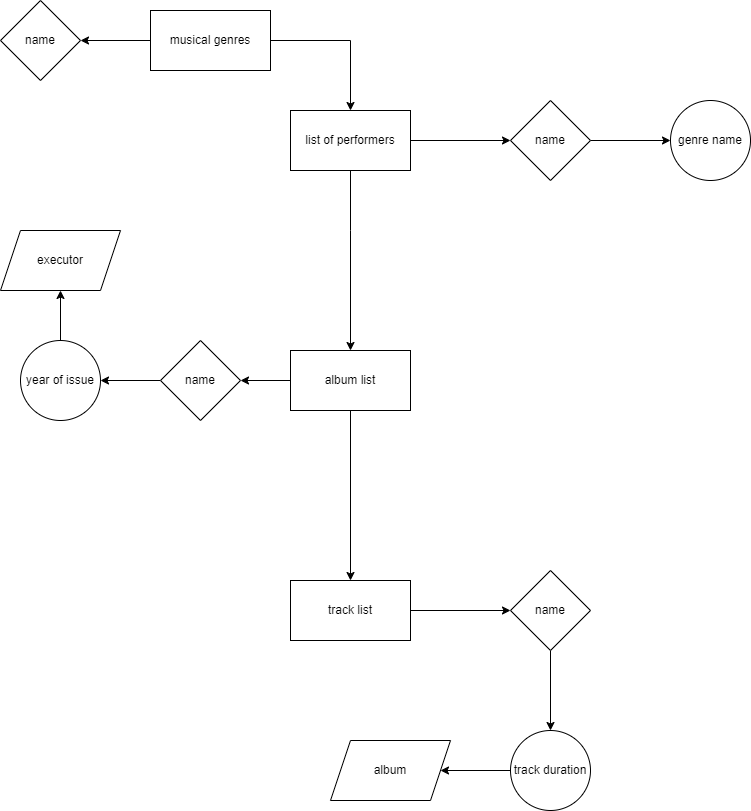

The diagram above was exported from draw.io. Its source (the exported page's mxGraphModel, read from the mxfile embedded in the PNG):
<mxGraphModel dx="1050" dy="541" grid="1" gridSize="10" guides="1" tooltips="1" connect="1" arrows="1" fold="1" page="1" pageScale="1" pageWidth="827" pageHeight="1169" math="0" shadow="0">
  <root>
    <mxCell id="0" />
    <mxCell id="1" parent="0" />
    <mxCell id="vT_UenHWCE5KFbVJDAdU-9" value="" style="edgeStyle=orthogonalEdgeStyle;rounded=0;orthogonalLoop=1;jettySize=auto;html=1;" edge="1" parent="1" source="vT_UenHWCE5KFbVJDAdU-1" target="vT_UenHWCE5KFbVJDAdU-8">
      <mxGeometry relative="1" as="geometry" />
    </mxCell>
    <mxCell id="vT_UenHWCE5KFbVJDAdU-1" value="musical genres" style="rounded=0;whiteSpace=wrap;html=1;" vertex="1" parent="1">
      <mxGeometry x="240" y="140" width="120" height="60" as="geometry" />
    </mxCell>
    <mxCell id="vT_UenHWCE5KFbVJDAdU-2" value="" style="endArrow=classic;html=1;rounded=0;exitX=1;exitY=0.5;exitDx=0;exitDy=0;" edge="1" parent="1" source="vT_UenHWCE5KFbVJDAdU-1" target="vT_UenHWCE5KFbVJDAdU-3">
      <mxGeometry width="50" height="50" relative="1" as="geometry">
        <mxPoint x="380" y="170" as="sourcePoint" />
        <mxPoint x="440" y="230" as="targetPoint" />
        <Array as="points">
          <mxPoint x="440" y="170" />
        </Array>
      </mxGeometry>
    </mxCell>
    <mxCell id="vT_UenHWCE5KFbVJDAdU-11" value="" style="edgeStyle=orthogonalEdgeStyle;rounded=0;orthogonalLoop=1;jettySize=auto;html=1;" edge="1" parent="1" source="vT_UenHWCE5KFbVJDAdU-3" target="vT_UenHWCE5KFbVJDAdU-10">
      <mxGeometry relative="1" as="geometry" />
    </mxCell>
    <mxCell id="vT_UenHWCE5KFbVJDAdU-3" value="list of performers" style="rounded=0;whiteSpace=wrap;html=1;" vertex="1" parent="1">
      <mxGeometry x="380" y="240" width="120" height="60" as="geometry" />
    </mxCell>
    <mxCell id="vT_UenHWCE5KFbVJDAdU-4" value="" style="endArrow=classic;html=1;rounded=0;exitX=0.5;exitY=1;exitDx=0;exitDy=0;" edge="1" parent="1" source="vT_UenHWCE5KFbVJDAdU-3" target="vT_UenHWCE5KFbVJDAdU-5">
      <mxGeometry width="50" height="50" relative="1" as="geometry">
        <mxPoint x="390" y="310" as="sourcePoint" />
        <mxPoint x="320" y="360" as="targetPoint" />
        <Array as="points">
          <mxPoint x="440" y="360" />
        </Array>
      </mxGeometry>
    </mxCell>
    <mxCell id="vT_UenHWCE5KFbVJDAdU-15" value="" style="edgeStyle=orthogonalEdgeStyle;rounded=0;orthogonalLoop=1;jettySize=auto;html=1;" edge="1" parent="1" source="vT_UenHWCE5KFbVJDAdU-5" target="vT_UenHWCE5KFbVJDAdU-14">
      <mxGeometry relative="1" as="geometry" />
    </mxCell>
    <mxCell id="vT_UenHWCE5KFbVJDAdU-5" value="album list" style="rounded=0;whiteSpace=wrap;html=1;" vertex="1" parent="1">
      <mxGeometry x="380" y="480" width="120" height="60" as="geometry" />
    </mxCell>
    <mxCell id="vT_UenHWCE5KFbVJDAdU-6" value="" style="endArrow=classic;html=1;rounded=0;exitX=0.5;exitY=1;exitDx=0;exitDy=0;" edge="1" parent="1" source="vT_UenHWCE5KFbVJDAdU-5" target="vT_UenHWCE5KFbVJDAdU-7">
      <mxGeometry width="50" height="50" relative="1" as="geometry">
        <mxPoint x="390" y="310" as="sourcePoint" />
        <mxPoint x="260" y="480" as="targetPoint" />
      </mxGeometry>
    </mxCell>
    <mxCell id="vT_UenHWCE5KFbVJDAdU-21" value="" style="edgeStyle=orthogonalEdgeStyle;rounded=0;orthogonalLoop=1;jettySize=auto;html=1;" edge="1" parent="1" source="vT_UenHWCE5KFbVJDAdU-7" target="vT_UenHWCE5KFbVJDAdU-20">
      <mxGeometry relative="1" as="geometry" />
    </mxCell>
    <mxCell id="vT_UenHWCE5KFbVJDAdU-7" value="track list" style="rounded=0;whiteSpace=wrap;html=1;" vertex="1" parent="1">
      <mxGeometry x="380" y="710" width="120" height="60" as="geometry" />
    </mxCell>
    <mxCell id="vT_UenHWCE5KFbVJDAdU-8" value="name" style="rhombus;whiteSpace=wrap;html=1;rounded=0;" vertex="1" parent="1">
      <mxGeometry x="90" y="130" width="80" height="80" as="geometry" />
    </mxCell>
    <mxCell id="vT_UenHWCE5KFbVJDAdU-13" value="" style="edgeStyle=orthogonalEdgeStyle;rounded=0;orthogonalLoop=1;jettySize=auto;html=1;" edge="1" parent="1" source="vT_UenHWCE5KFbVJDAdU-10" target="vT_UenHWCE5KFbVJDAdU-12">
      <mxGeometry relative="1" as="geometry" />
    </mxCell>
    <mxCell id="vT_UenHWCE5KFbVJDAdU-10" value="name" style="rhombus;whiteSpace=wrap;html=1;rounded=0;" vertex="1" parent="1">
      <mxGeometry x="600" y="230" width="80" height="80" as="geometry" />
    </mxCell>
    <mxCell id="vT_UenHWCE5KFbVJDAdU-12" value="genre name" style="ellipse;whiteSpace=wrap;html=1;rounded=0;" vertex="1" parent="1">
      <mxGeometry x="760" y="230" width="80" height="80" as="geometry" />
    </mxCell>
    <mxCell id="vT_UenHWCE5KFbVJDAdU-17" value="" style="edgeStyle=orthogonalEdgeStyle;rounded=0;orthogonalLoop=1;jettySize=auto;html=1;" edge="1" parent="1" source="vT_UenHWCE5KFbVJDAdU-14" target="vT_UenHWCE5KFbVJDAdU-16">
      <mxGeometry relative="1" as="geometry" />
    </mxCell>
    <mxCell id="vT_UenHWCE5KFbVJDAdU-14" value="name" style="rhombus;whiteSpace=wrap;html=1;rounded=0;" vertex="1" parent="1">
      <mxGeometry x="250" y="470" width="80" height="80" as="geometry" />
    </mxCell>
    <mxCell id="vT_UenHWCE5KFbVJDAdU-19" value="" style="edgeStyle=orthogonalEdgeStyle;rounded=0;orthogonalLoop=1;jettySize=auto;html=1;" edge="1" parent="1" source="vT_UenHWCE5KFbVJDAdU-16" target="vT_UenHWCE5KFbVJDAdU-18">
      <mxGeometry relative="1" as="geometry" />
    </mxCell>
    <mxCell id="vT_UenHWCE5KFbVJDAdU-16" value="year of issue" style="ellipse;whiteSpace=wrap;html=1;rounded=0;" vertex="1" parent="1">
      <mxGeometry x="110" y="470" width="80" height="80" as="geometry" />
    </mxCell>
    <mxCell id="vT_UenHWCE5KFbVJDAdU-18" value="executor" style="shape=parallelogram;perimeter=parallelogramPerimeter;whiteSpace=wrap;html=1;fixedSize=1;rounded=0;" vertex="1" parent="1">
      <mxGeometry x="90" y="360" width="120" height="60" as="geometry" />
    </mxCell>
    <mxCell id="vT_UenHWCE5KFbVJDAdU-23" value="" style="edgeStyle=orthogonalEdgeStyle;rounded=0;orthogonalLoop=1;jettySize=auto;html=1;" edge="1" parent="1" source="vT_UenHWCE5KFbVJDAdU-20" target="vT_UenHWCE5KFbVJDAdU-22">
      <mxGeometry relative="1" as="geometry" />
    </mxCell>
    <mxCell id="vT_UenHWCE5KFbVJDAdU-20" value="name" style="rhombus;whiteSpace=wrap;html=1;rounded=0;" vertex="1" parent="1">
      <mxGeometry x="600" y="700" width="80" height="80" as="geometry" />
    </mxCell>
    <mxCell id="vT_UenHWCE5KFbVJDAdU-25" value="" style="edgeStyle=orthogonalEdgeStyle;rounded=0;orthogonalLoop=1;jettySize=auto;html=1;" edge="1" parent="1" source="vT_UenHWCE5KFbVJDAdU-22" target="vT_UenHWCE5KFbVJDAdU-24">
      <mxGeometry relative="1" as="geometry" />
    </mxCell>
    <mxCell id="vT_UenHWCE5KFbVJDAdU-22" value="track duration" style="ellipse;whiteSpace=wrap;html=1;rounded=0;" vertex="1" parent="1">
      <mxGeometry x="600" y="860" width="80" height="80" as="geometry" />
    </mxCell>
    <mxCell id="vT_UenHWCE5KFbVJDAdU-24" value="album" style="shape=parallelogram;perimeter=parallelogramPerimeter;whiteSpace=wrap;html=1;fixedSize=1;rounded=0;" vertex="1" parent="1">
      <mxGeometry x="420" y="870" width="120" height="60" as="geometry" />
    </mxCell>
  </root>
</mxGraphModel>